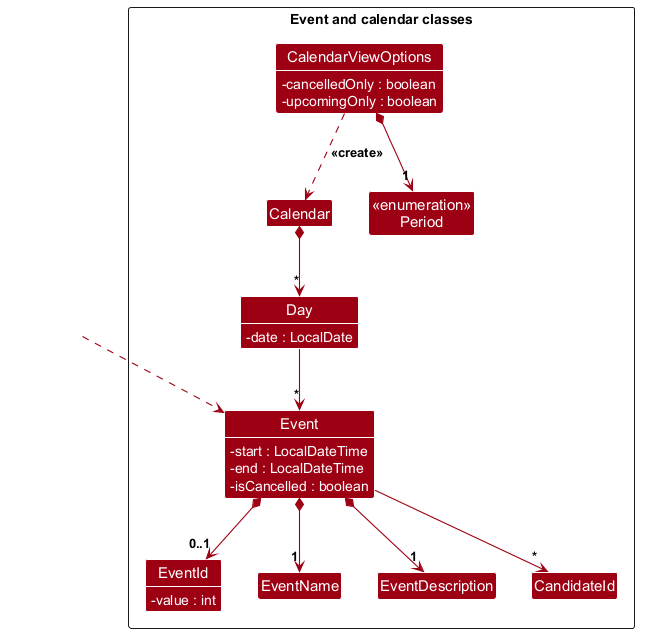

The diagram above was rendered by PlantUML. Its source (embedded in the PNG):
@startuml
!include style.puml
skinparam arrowThickness 1.1
skinparam classAttributeFontColor #FFFFFF
skinparam classAttributeIconSize 0
skinparam arrowColor MODEL_COLOR
skinparam classBackgroundColor MODEL_COLOR

Package "Event and calendar classes" <<Rectangle>>{
Class Event {
    -start : LocalDateTime
    -end : LocalDateTime
    -isCancelled : boolean
}
Class EventId {
    -value : int
}
Class EventName
Class EventDescription
Class CandidateId
Class Calendar
Class Day {
    -date : LocalDate
}
Class CalendarViewOptions {
    -cancelledOnly : boolean
    -upcomingOnly : boolean
}
Class "<<enumeration>>\nPeriod" as Period
}

show Event fields
show EventId fields
show Day fields
show CalendarViewOptions fields

Class HiddenOutside #FFFFFF
HiddenOutside ..> Event

Event *--> "0..1" EventId
Event *--> "1" EventName
Event *--> "1" EventDescription
Event --> "*" CandidateId

Calendar *--> "*" Day
Day --> "*" Event
CalendarViewOptions *--> "1" Period
CalendarViewOptions ..> Calendar : <<create>>
@enduml